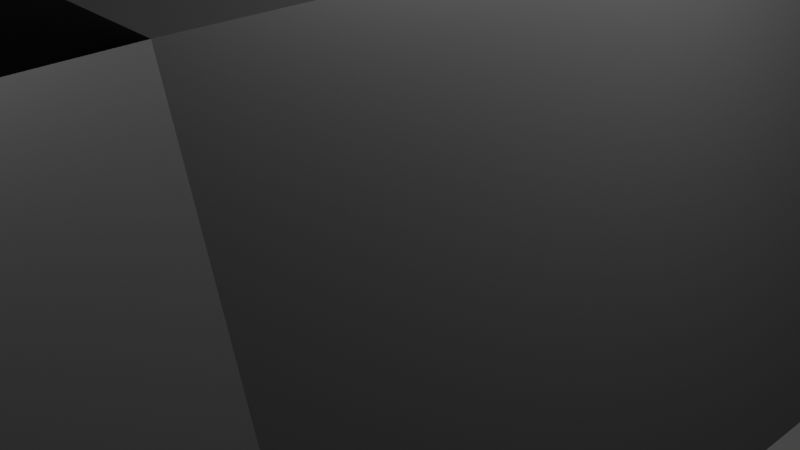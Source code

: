 # Source: squid_thing_boss.blend  (saved by Blender 2.90.8; exported with 4.5.12 LTS)
import bpy
from mathutils import Matrix  # noqa: F401  (used for matrix-valued properties, if any)

bpy.ops.wm.read_factory_settings(use_empty=True)
scene = bpy.context.scene
scene.name = 'Scene'

# ---- collections
col_collection = bpy.data.collections.new('Collection'); scene.collection.children.link(col_collection)

# ---- materials (node trees are filled in below, after node groups)
mat_body = bpy.data.materials.new('Body')
mat_body.use_transparent_shadow = False
mat_eye = bpy.data.materials.new('Eye')
mat_eye.use_transparent_shadow = False

# ---- material node trees
mat_body.use_nodes = True; mat_body.node_tree.nodes.clear()
_N = mat_body.node_tree.nodes; _L = mat_body.node_tree.links
n0 = _N.new('ShaderNodeBsdfPrincipled'); n0.name = 'Principled BSDF'; n0.location = (10, 300)
n0.distribution = 'GGX'
n0.subsurface_method = 'BURLEY'
n0.inputs[0].default_value = (0.04955, 0.04955, 0.04955, 1.0)
n0.inputs[3].default_value = 1.45
n0.inputs[27].default_value = (0.0, 0.0, 0.0, 1.0)
n0.inputs[28].default_value = 1.0
n1 = _N.new('ShaderNodeOutputMaterial'); n1.name = 'Material Output'; n1.location = (300, 300)
_L.new(n0.outputs[0], n1.inputs[0])
n1.is_active_output = True
mat_eye.use_nodes = True; mat_eye.node_tree.nodes.clear()
_N = mat_eye.node_tree.nodes; _L = mat_eye.node_tree.links
n0 = _N.new('ShaderNodeBsdfPrincipled'); n0.name = 'Principled BSDF'; n0.location = (10, 300)
n0.distribution = 'GGX'
n0.subsurface_method = 'BURLEY'
n0.inputs[0].default_value = (0.2691, 0.0, 0.8, 1.0)
n0.inputs[2].default_value = 1.0
n0.inputs[3].default_value = 1.45
n0.inputs[13].default_value = 0.3213
n0.inputs[27].default_value = (0.2236, 0.0, 1.0, 1.0)
n0.inputs[28].default_value = 1.0
n1 = _N.new('ShaderNodeOutputMaterial'); n1.name = 'Material Output'; n1.location = (300, 300)
_L.new(n0.outputs[0], n1.inputs[0])
n1.is_active_output = True

# ---- world
world_world = bpy.data.worlds.new('World'); scene.world = world_world
world_world.use_nodes = True; world_world.node_tree.nodes.clear()
_N = world_world.node_tree.nodes; _L = world_world.node_tree.links
n0 = _N.new('ShaderNodeOutputWorld'); n0.name = 'World Output'; n0.location = (300, 300)
n1 = _N.new('ShaderNodeBackground'); n1.name = 'Background'; n1.location = (10, 300)
n1.inputs[0].default_value = (0.05088, 0.05088, 0.05088, 1.0)
_L.new(n1.outputs[0], n0.inputs[0])
n0.is_active_output = True
world_world.color = (0.05088, 0.05088, 0.05088)
world_world.use_sun_shadow = False
world_world.sun_shadow_jitter_overblur = 0.0

# ---- cameras
cam_camera = bpy.data.cameras.new('Camera')
cam_camera.clip_end = 100.0
cam_camera.ortho_scale = 7.314

# ---- lights
light_light = bpy.data.lights.new('Light', 'POINT')
light_light.transmission_factor = 0.0
light_light.energy = 1000.0
light_light.shadow_soft_size = 0.1
light_light.shadow_maximum_resolution = 0.006
light_light.use_absolute_resolution = True

# ---- meshes
me_cylinder = bpy.data.meshes.new('Cylinder')
me_cylinder.from_pydata([(1.776e-15, -4.0, -4.0), (0.0, 4.0, -4.0), (3.804, -4.0, -1.236), (3.804, 4.0, -1.236), (2.351, -4.0, 3.236), (2.351, 4.0, 3.236), (-2.351, -4.0, 3.236), (-2.351, 4.0, 3.236), (-3.804, -4.0, -1.236), (-3.804, 4.0, -1.236), (1.066, 4.248, -0.3463), (-6.516e-08, 4.248, -1.121), (0.6586, 4.248, 0.9066), (-0.6587, 4.248, 0.9066), (-1.066, 4.248, -0.3463), (-2.924e-09, -4.457, -3.126), (2.973, -4.457, -0.966), (1.837, -4.457, 2.529), (-1.837, -4.457, 2.529), (-2.973, -4.457, -0.966), (8.375, -11.43, 0.249), (6.922, -11.43, 4.721), (7.544, -11.89, 0.5191), (6.408, -11.89, 4.014), (2.351, -11.46, 8.061), (-2.351, -11.46, 8.061), (1.837, -11.92, 7.353), (-1.837, -11.92, 7.353), (-6.947, -11.47, 4.729), (-8.4, -11.47, 0.2572), (-6.433, -11.93, 4.022), (-7.569, -11.93, 0.5273), (2.852, -11.51, -7.926), (6.657, -11.51, -5.162), (2.852, -11.96, -7.052), (5.825, -11.96, -4.892), (-6.649, -11.49, -5.152), (-2.845, -11.49, -7.916), (-5.818, -11.94, -4.882), (-2.845, -11.94, -7.042), (-0.5878, 4.362, 2.391), (0.5878, 4.362, 2.391), (-0.1647, 4.424, 1.809), (0.1647, 4.424, 1.809), (-2.457, 4.37, 0.1801), (-2.093, 4.37, 1.298), (-1.772, 4.432, 0.4026), (-1.67, 4.432, 0.7158), (2.092, 4.356, 1.298), (2.455, 4.356, 0.1797), (1.669, 4.418, 0.7154), (1.771, 4.418, 0.4022), (1.881, 4.357, -1.589), (0.9296, 4.357, -2.28), (1.196, 4.419, -1.366), (0.9296, 4.419, -1.56), (-0.9294, 4.354, -2.279), (-1.88, 4.354, -1.588), (-0.9294, 4.416, -1.559), (-1.196, 4.416, -1.366)], [], [(0, 1, 3, 2), (2, 3, 5, 4), (4, 5, 7, 6), (5, 3, 49, 48), (6, 7, 9, 8), (8, 9, 1, 0), (17, 4, 24, 26), (10, 11, 14, 13, 12), (1, 9, 57, 56), (3, 1, 53, 52), (5, 12, 43, 41), (13, 14, 46, 47), (15, 16, 17, 18, 19), (6, 8, 29, 28), (4, 17, 23, 21), (15, 19, 38, 39), (16, 15, 34, 35), (20, 21, 23, 22), (2, 4, 21, 20), (17, 16, 22, 23), (16, 2, 20, 22), (24, 25, 27, 26), (4, 6, 25, 24), (18, 17, 26, 27), (6, 18, 27, 25), (28, 29, 31, 30), (8, 19, 31, 29), (18, 6, 28, 30), (19, 18, 30, 31), (32, 33, 35, 34), (15, 0, 32, 34), (0, 2, 33, 32), (2, 16, 35, 33), (36, 37, 39, 38), (0, 15, 39, 37), (19, 8, 36, 38), (8, 0, 37, 36), (40, 41, 43, 42), (7, 5, 41, 40), (12, 13, 42, 43), (13, 7, 40, 42), (44, 45, 47, 46), (7, 13, 47, 45), (9, 7, 45, 44), (14, 9, 44, 46), (48, 49, 51, 50), (10, 12, 50, 51), (12, 5, 48, 50), (3, 10, 51, 49), (52, 53, 55, 54), (1, 11, 55, 53), (11, 10, 54, 55), (10, 3, 52, 54), (56, 57, 59, 58), (11, 1, 56, 58), (14, 11, 58, 59), (9, 14, 59, 57)])
me_cylinder.polygons.foreach_set('material_index', [0, 0, 0, 0, 0, 0, 0, 1, 0, 0, 0, 0, 0, 0, 0, 0, 0, 0, 0, 0, 0, 0, 0, 0, 0, 0, 0, 0, 0, 0, 0, 0, 0, 0, 0, 0, 0, 1, 0, 0, 0, 1, 0, 0, 0, 1, 0, 0, 0, 1, 0, 0, 0, 1, 0, 0, 0])
_uv = me_cylinder.uv_layers.new(name='UVMap')
_uv.uv.foreach_set('vector', [1.0, 0.5, 1.0, 1.0, 0.8, 1.0, 0.8, 0.5, 0.8, 0.5, 0.8, 1.0, 0.6, 1.0, 0.6, 0.5, 0.6, 0.5, 0.6, 1.0, 0.4, 1.0, 0.4, 0.5, 0.6, 1.0, 0.8, 1.0, 0.8, 1.0, 0.6, 1.0, 0.4, 0.5, 0.4, 1.0, 0.2, 1.0, 0.2, 0.5, 0.2, 0.5, 0.2, 1.0, 2.98e-08, 1.0, 2.98e-08, 0.5, 0.6, 0.5, 0.6, 0.5, 0.6, 0.5, 0.6, 0.5, 0.4783, 0.3242, 0.25, 0.49, 0.02175, 0.3242, 0.1089, 0.05584, 0.3911, 0.05584, 2.98e-08, 1.0, 0.2, 1.0, 0.2, 1.0, 2.98e-08, 1.0, 0.8, 1.0, 1.0, 1.0, 1.0, 1.0, 0.8, 1.0, 0.6, 1.0, 0.6, 1.0, 0.6, 1.0, 0.6, 1.0, 0.1089, 0.05584, 0.02175, 0.3242, 0.02175, 0.3242, 0.1089, 0.05584, 0.75, 0.49, 0.9783, 0.3242, 0.8911, 0.05584, 0.6089, 0.05584, 0.5217, 0.3242, 0.4, 0.5, 0.2, 0.5, 0.2, 0.5, 0.4, 0.5, 0.6, 0.5, 0.6, 0.5, 0.6, 0.5, 0.6, 0.5, 0.75, 0.49, 0.5217, 0.3242, 0.5217, 0.3242, 0.75, 0.49, 0.9783, 0.3242, 0.75, 0.49, 0.75, 0.49, 0.9783, 0.3242, 0.8, 0.5, 0.6, 0.5, 0.6, 0.5, 0.8, 0.5, 0.8, 0.5, 0.6, 0.5, 0.6, 0.5, 0.8, 0.5, 0.8911, 0.05584, 0.9783, 0.3242, 0.9783, 0.3242, 0.8911, 0.05584, 0.8, 0.5, 0.8, 0.5, 0.8, 0.5, 0.8, 0.5, 0.6, 0.5, 0.4, 0.5, 0.4, 0.5, 0.6, 0.5, 0.6, 0.5, 0.4, 0.5, 0.4, 0.5, 0.6, 0.5, 0.6089, 0.05584, 0.8911, 0.05584, 0.8911, 0.05584, 0.6089, 0.05584, 0.4, 0.5, 0.4, 0.5, 0.4, 0.5, 0.4, 0.5, 0.4, 0.5, 0.2, 0.5, 0.2, 0.5, 0.4, 0.5, 0.2, 0.5, 0.2, 0.5, 0.2, 0.5, 0.2, 0.5, 0.4, 0.5, 0.4, 0.5, 0.4, 0.5, 0.4, 0.5, 0.5217, 0.3242, 0.6089, 0.05584, 0.6089, 0.05584, 0.5217, 0.3242, 1.0, 0.5, 0.8, 0.5, 0.8, 0.5, 1.0, 0.5, 2.98e-08, 0.5, 2.98e-08, 0.5, 2.98e-08, 0.5, 2.98e-08, 0.5, 1.0, 0.5, 0.8, 0.5, 0.8, 0.5, 1.0, 0.5, 0.8, 0.5, 0.8, 0.5, 0.8, 0.5, 0.8, 0.5, 0.2, 0.5, 2.98e-08, 0.5, 2.98e-08, 0.5, 0.2, 0.5, 2.98e-08, 0.5, 2.98e-08, 0.5, 2.98e-08, 0.5, 2.98e-08, 0.5, 0.2, 0.5, 0.2, 0.5, 0.2, 0.5, 0.2, 0.5, 0.2, 0.5, 2.98e-08, 0.5, 2.98e-08, 0.5, 0.2, 0.5, 0.4, 1.0, 0.6, 1.0, 0.6, 1.0, 0.4, 1.0, 0.4, 1.0, 0.6, 1.0, 0.6, 1.0, 0.4, 1.0, 0.3911, 0.05584, 0.1089, 0.05584, 0.1089, 0.05584, 0.3911, 0.05584, 0.4, 1.0, 0.4, 1.0, 0.4, 1.0, 0.4, 1.0, 0.2, 1.0, 0.4, 1.0, 0.4, 1.0, 0.2, 1.0, 0.4, 1.0, 0.4, 1.0, 0.4, 1.0, 0.4, 1.0, 0.2, 1.0, 0.4, 1.0, 0.4, 1.0, 0.2, 1.0, 0.2, 1.0, 0.2, 1.0, 0.2, 1.0, 0.2, 1.0, 0.6, 1.0, 0.8, 1.0, 0.8, 1.0, 0.6, 1.0, 0.4783, 0.3242, 0.3911, 0.05584, 0.3911, 0.05584, 0.4783, 0.3242, 0.6, 1.0, 0.6, 1.0, 0.6, 1.0, 0.6, 1.0, 0.8, 1.0, 0.8, 1.0, 0.8, 1.0, 0.8, 1.0, 0.8, 1.0, 1.0, 1.0, 1.0, 1.0, 0.8, 1.0, 2.98e-08, 1.0, 2.98e-08, 1.0, 2.98e-08, 1.0, 2.98e-08, 1.0, 0.25, 0.49, 0.4783, 0.3242, 0.4783, 0.3242, 0.25, 0.49, 0.8, 1.0, 0.8, 1.0, 0.8, 1.0, 0.8, 1.0, 2.98e-08, 1.0, 0.2, 1.0, 0.2, 1.0, 2.98e-08, 1.0, 2.98e-08, 1.0, 2.98e-08, 1.0, 2.98e-08, 1.0, 2.98e-08, 1.0, 0.02175, 0.3242, 0.25, 0.49, 0.25, 0.49, 0.02175, 0.3242, 0.2, 1.0, 0.2, 1.0, 0.2, 1.0, 0.2, 1.0])
me_cylinder.materials.append(mat_body)
me_cylinder.materials.append(mat_eye)
me_cylinder.use_remesh_fix_poles = True
me_cylinder.use_remesh_preserve_attributes = False
me_cylinder.use_mirror_vertex_groups = False
me_cylinder.update()

# ---- objects
ob_light = bpy.data.objects.new('Light', light_light)
ob_camera = bpy.data.objects.new('Camera', cam_camera)
ob_cylinder = bpy.data.objects.new('Cylinder', me_cylinder)

# ---- transforms, parenting, visibility, modifiers, constraints
ob_light.location = (4.076, 1.005, 5.904)
ob_light.rotation_euler = (0.6503, 0.05522, 1.866)
ob_light.lock_rotations_4d = False
ob_light.empty_display_type = 'ARROWS'
ob_light.color = (0.0, 0.0, 0.0, 0.0)
ob_light.lineart.crease_threshold = 0.0
ob_camera.location = (7.359, -6.926, 4.958)
ob_camera.rotation_euler = (1.109, 0.0, 0.8149)
ob_camera.lock_rotations_4d = False
ob_camera.empty_display_type = 'ARROWS'
ob_camera.color = (0.0, 0.0, 0.0, 0.0)
ob_camera.display_type = 'WIRE'
ob_camera.lineart.crease_threshold = 0.0
ob_cylinder.location = (0.0, 0.0, 0.0)
ob_cylinder.lineart.crease_threshold = 0.0

# ---- collection membership
col_collection.objects.link(ob_light)
col_collection.objects.link(ob_camera)
col_collection.objects.link(ob_cylinder)

# ---- scene / render settings (as saved in the file)
scene.camera = ob_camera
scene.frame_start = 1; scene.frame_end = 250; scene.frame_set(1)
scene.render.engine = 'BLENDER_EEVEE_NEXT'
scene.cycles.use_denoising = False
scene.cycles.samples = 128
scene.cycles.sampling_pattern = 'TABULATED_SOBOL'
scene.cycles.use_adaptive_sampling = False
scene.cycles.use_light_tree = False
scene.view_settings.view_transform = 'Filmic'
bpy.context.view_layer.update()
